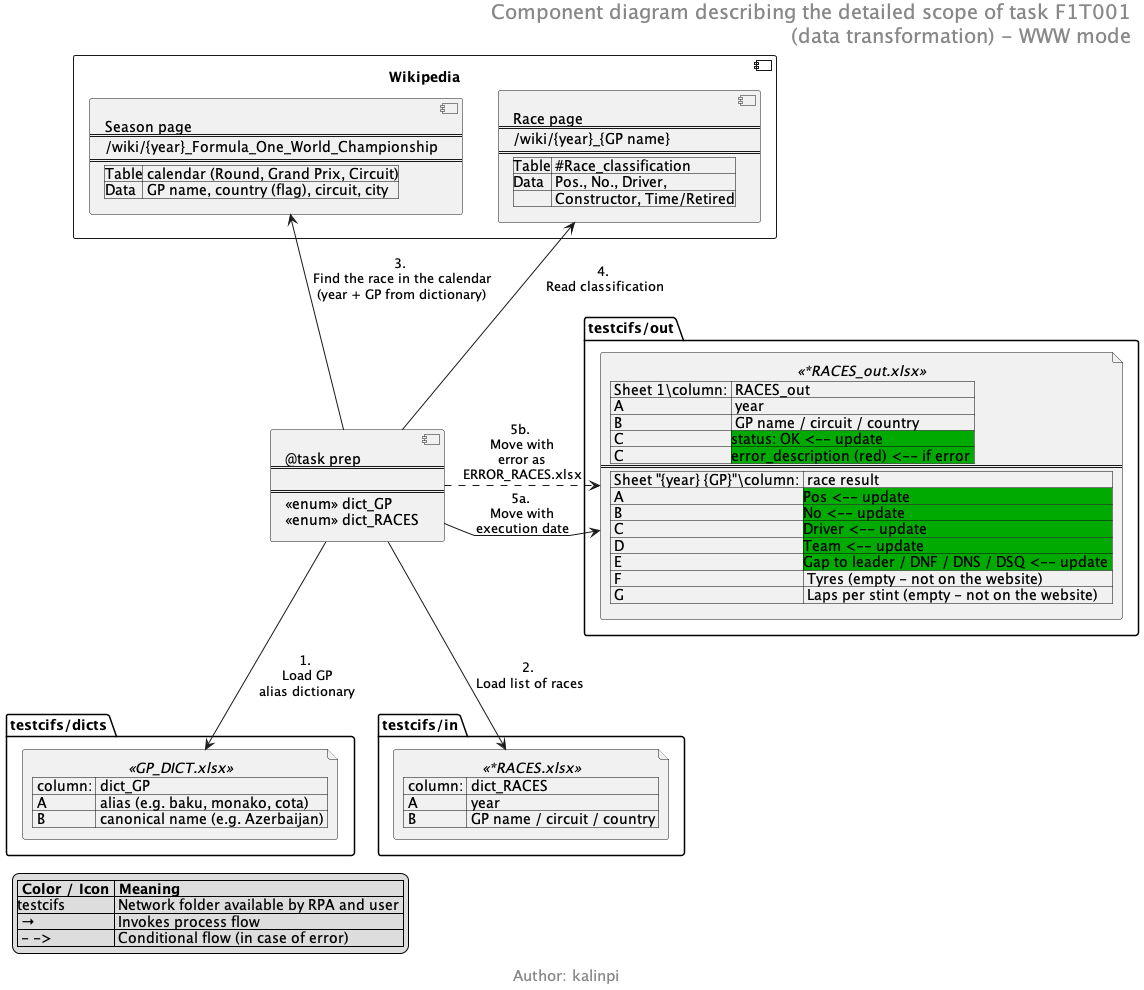

The diagram above was rendered by PlantUML. Its source (embedded in the PNG):
@startuml
skinparam HeaderFontSize 20
skinparam FooterFontSize 15
header
Component diagram describing the detailed scope of task F1T001
(data transformation) - WWW mode
endheader
footer Author: kalinpi
allowmixing
skinparam linetype polyline

component Robot [
@task prep
====

====
<<enum>> dict_GP
<<enum>> dict_RACES
]

folder "testcifs/dicts" {
  file GPDICT <<GP_DICT.xlsx>> [
  | column: | dict_GP |
  | A | alias (e.g. baku, monako, cota) |
  | B | canonical name (e.g. Azerbaijan) |
  ]
}

folder "testcifs/in" {
  file RACES <<*RACES.xlsx>> [
  | column: | dict_RACES |
  | A | year |
  | B | GP name / circuit / country |
  ]
}

folder "testcifs/out" {
  file ROUT <<*RACES_out.xlsx>> [
  | Sheet 1\column: | RACES_out |
  | A | year |
  | B | GP name / circuit / country |
  | C | <#00AA00>status: OK <-- update |
  | C | <#00AA00>error_description (red) <-- if error |
  ====
  | Sheet "{year} {GP}"\column: | race result |
  | A | <#00AA00>Pos <-- update |
  | B | <#00AA00>No <-- update |
  | C | <#00AA00>Driver <-- update |
  | D | <#00AA00>Team <-- update |
  | E | <#00AA00>Gap to leader / DNF / DNS / DSQ <-- update |
  | F | Tyres (empty - not on the website) |
  | G | Laps per stint (empty - not on the website) |
  ]
}

component "Wikipedia" as WWW {
  component SEASON [
  Season page
  ====
  /wiki/{year}_Formula_One_World_Championship
  ====
  |Table| calendar (Round, Grand Prix, Circuit)|
  |Data| GP name, country (flag), circuit, city|
  ]
  component RACE [
  Race page
  ====
  /wiki/{year}_{GP name}
  ====
  |Table| #Race_classification|
  |Data| Pos., No., Driver,|
  |     | Constructor, Time/Retired|
  ]
}

' hidden arrow - only keeps pages ordered 3-4 from the left
SEASON -[hidden]r-> RACE

Robot -d-> GPDICT        : 1. \nLoad GP\nalias dictionary
Robot -d-> RACES         : 2. \nLoad list of races
Robot -u-> SEASON        : 3. \nFind the race in the calendar\n(year + GP from dictionary)
Robot -u-> RACE          : 4. \nRead classification
Robot -r-> ROUT          : 5a. \nMove with\nexecution date
Robot .r.> ROUT          : 5b. \nMove with\nerror as\nERROR_RACES.xlsx

legend bottom left
  |= Color / Icon |= Meaning |
  |testcifs| Network folder available by RPA and user |
  | →   | Invokes process flow |
  | - ->| Conditional flow (in case of error)  |
endlegend
@enduml